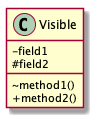

The diagram above was rendered by PlantUML. Its source (embedded in the PNG):
@startuml
skinparam classAttributeIconSize 0
class Visible{
 -field1
 #field2
 ~method1()
 +method2()
}
@enduml